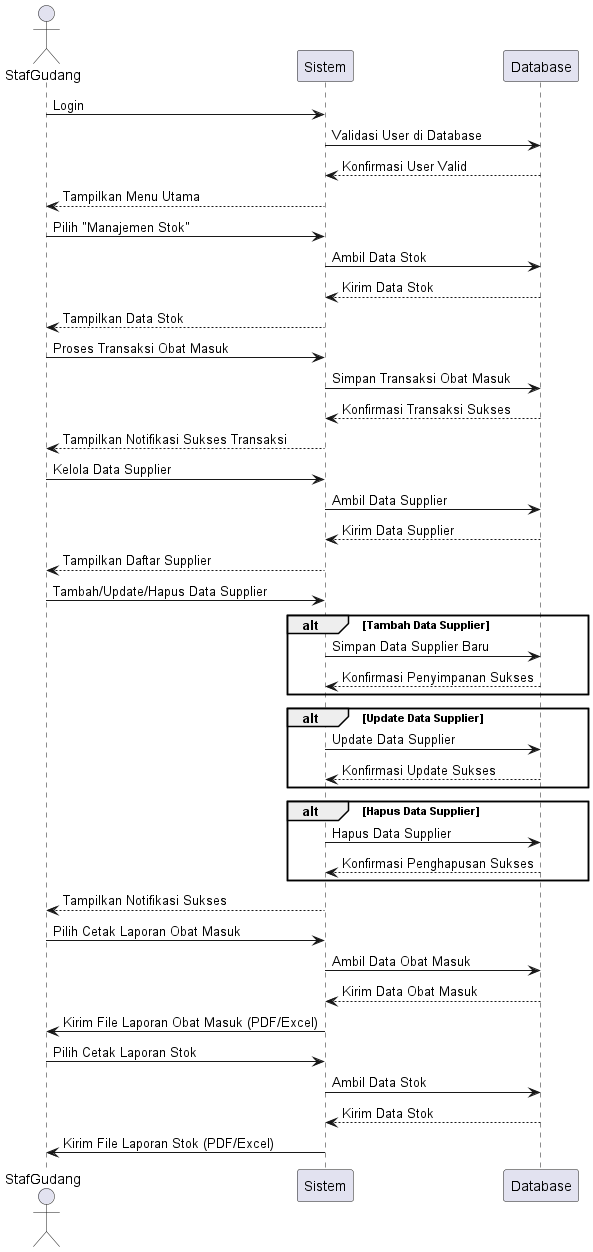

The diagram above was rendered by PlantUML. Its source (embedded in the PNG):
@startuml
actor StafGudang
participant "Sistem" as Sistem
participant "Database" as Database

' Proses login
StafGudang -> Sistem: Login
Sistem -> Database: Validasi User di Database
Database --> Sistem: Konfirmasi User Valid
Sistem --> StafGudang: Tampilkan Menu Utama

' Proses Manajemen Stok Obat
StafGudang -> Sistem: Pilih "Manajemen Stok"
Sistem -> Database: Ambil Data Stok
Database --> Sistem: Kirim Data Stok
Sistem --> StafGudang: Tampilkan Data Stok

' Proses Transaksi Obat Masuk
StafGudang -> Sistem: Proses Transaksi Obat Masuk
Sistem -> Database: Simpan Transaksi Obat Masuk
Database --> Sistem: Konfirmasi Transaksi Sukses
Sistem --> StafGudang: Tampilkan Notifikasi Sukses Transaksi

' Kelola Data Supplier
StafGudang -> Sistem: Kelola Data Supplier
Sistem -> Database: Ambil Data Supplier
Database --> Sistem: Kirim Data Supplier
Sistem --> StafGudang: Tampilkan Daftar Supplier

' Proses Tambah/Update/Hapus Data Supplier
StafGudang -> Sistem: Tambah/Update/Hapus Data Supplier

alt Tambah Data Supplier
  Sistem -> Database: Simpan Data Supplier Baru
  Database --> Sistem: Konfirmasi Penyimpanan Sukses
end

alt Update Data Supplier
  Sistem -> Database: Update Data Supplier
  Database --> Sistem: Konfirmasi Update Sukses
end

alt Hapus Data Supplier
  Sistem -> Database: Hapus Data Supplier
  Database --> Sistem: Konfirmasi Penghapusan Sukses
end

Sistem --> StafGudang: Tampilkan Notifikasi Sukses

' Proses Cetak Laporan Obat Masuk
StafGudang -> Sistem: Pilih Cetak Laporan Obat Masuk
Sistem -> Database: Ambil Data Obat Masuk
Database --> Sistem: Kirim Data Obat Masuk
Sistem -> StafGudang: Kirim File Laporan Obat Masuk (PDF/Excel)

' Proses Cetak Laporan Stok
StafGudang -> Sistem: Pilih Cetak Laporan Stok
Sistem -> Database: Ambil Data Stok
Database --> Sistem: Kirim Data Stok
Sistem -> StafGudang: Kirim File Laporan Stok (PDF/Excel)

@enduml